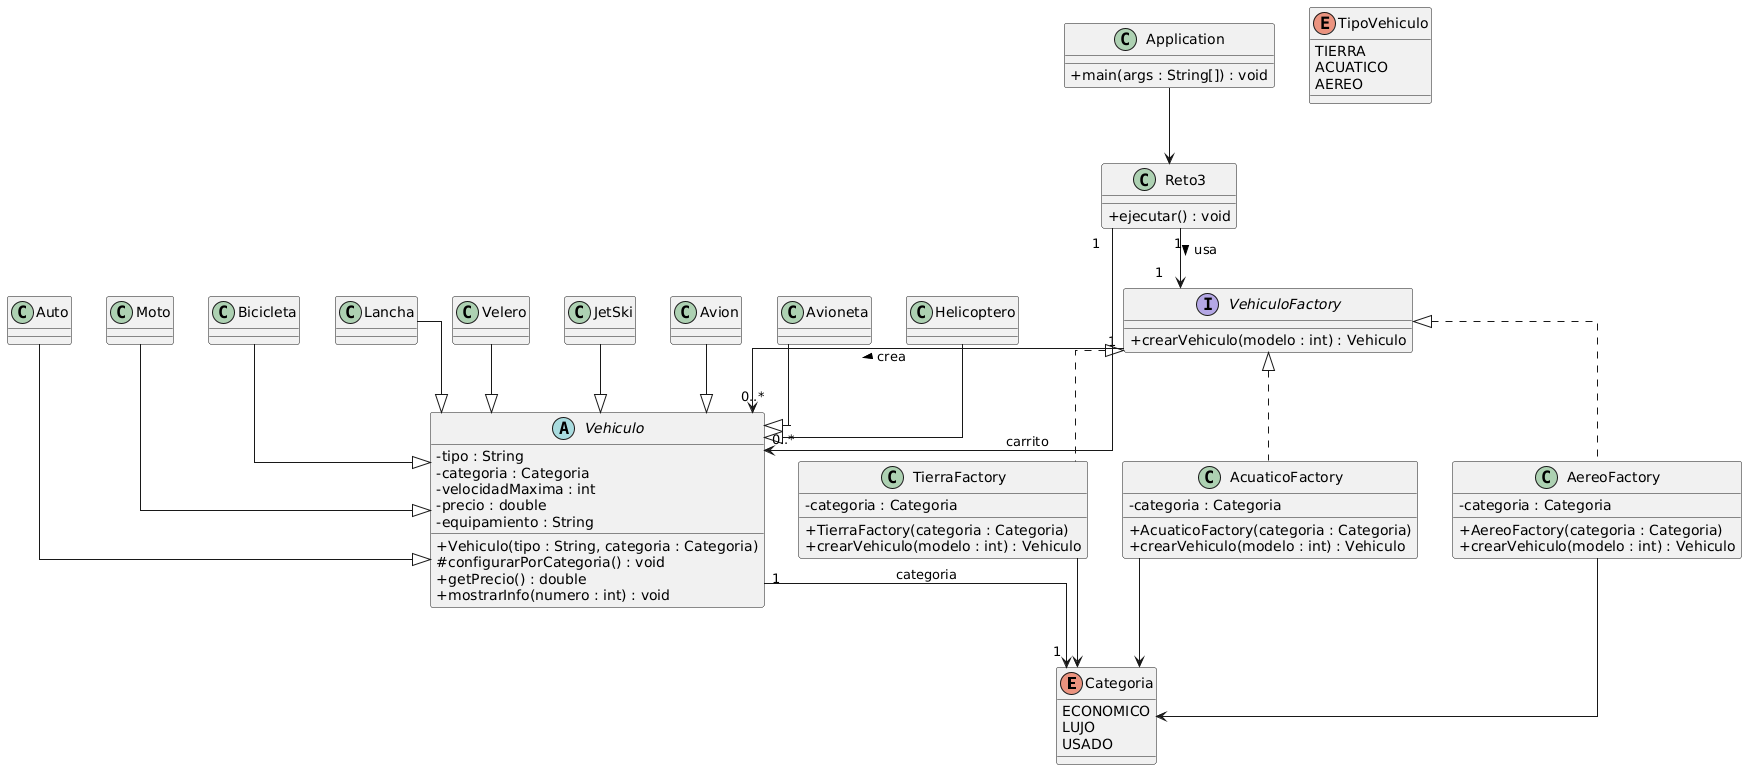

The diagram above was rendered by PlantUML. Its source (embedded in the PNG):
@startuml
skinparam classAttributeIconSize 0
skinparam linetype ortho

' =========================
' ENUMS
' =========================
enum Categoria {
  ECONOMICO
  LUJO
  USADO
}

enum TipoVehiculo {
  TIERRA
  ACUATICO
  AEREO
}

' =========================
' CLASE ABSTRACTA
' =========================
abstract class Vehiculo {
  - tipo : String
  - categoria : Categoria
  - velocidadMaxima : int
  - precio : double
  - equipamiento : String

  + Vehiculo(tipo : String, categoria : Categoria)
  # configurarPorCategoria() : void
  + getPrecio() : double
  + mostrarInfo(numero : int) : void
}

Vehiculo "1" --> "1" Categoria : categoria

' =========================
' VEHICULOS CONCRETOS
' =========================
class Auto
class Moto
class Bicicleta
class Lancha
class Velero
class JetSki
class Avion
class Avioneta
class Helicoptero

Auto --|> Vehiculo
Moto --|> Vehiculo
Bicicleta --|> Vehiculo
Lancha --|> Vehiculo
Velero --|> Vehiculo
JetSki --|> Vehiculo
Avion --|> Vehiculo
Avioneta --|> Vehiculo
Helicoptero --|> Vehiculo

' =========================
' FACTORY METHOD
' =========================
interface VehiculoFactory {
  + crearVehiculo(modelo : int) : Vehiculo
}

class TierraFactory {
  - categoria : Categoria
  + TierraFactory(categoria : Categoria)
  + crearVehiculo(modelo : int) : Vehiculo
}

class AcuaticoFactory {
  - categoria : Categoria
  + AcuaticoFactory(categoria : Categoria)
  + crearVehiculo(modelo : int) : Vehiculo
}

class AereoFactory {
  - categoria : Categoria
  + AereoFactory(categoria : Categoria)
  + crearVehiculo(modelo : int) : Vehiculo
}

VehiculoFactory <|.. TierraFactory
VehiculoFactory <|.. AcuaticoFactory
VehiculoFactory <|.. AereoFactory

TierraFactory --> Categoria
AcuaticoFactory --> Categoria
AereoFactory --> Categoria

VehiculoFactory "1" --> "0..*" Vehiculo : crea >

' =========================
' CLASE PRINCIPAL
' =========================
class Reto3 {
  + ejecutar() : void
}

class Application {
  + main(args : String[]) : void
}

Application --> Reto3

Reto3 "1" --> "0..*" Vehiculo : carrito
Reto3 "1" --> "1" VehiculoFactory : usa >
@enduml